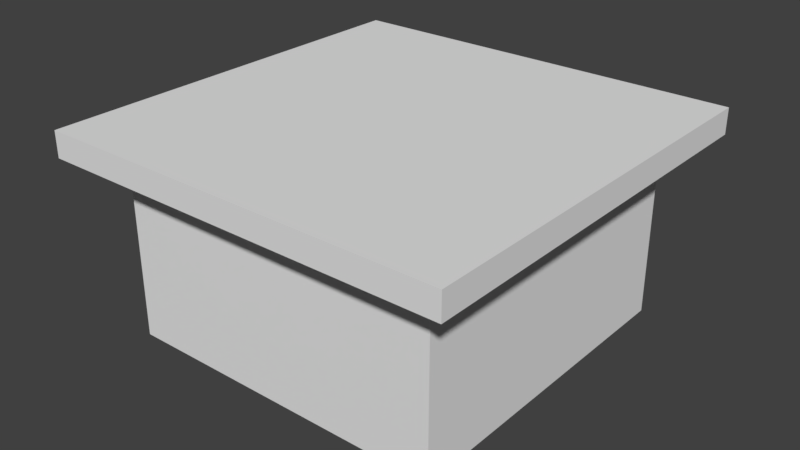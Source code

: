 # Source: Table2.blend  (saved by Blender 2.77.0; exported with 4.5.12 LTS)
import bpy
from mathutils import Matrix  # noqa: F401  (used for matrix-valued properties, if any)

bpy.ops.wm.read_factory_settings(use_empty=True)
scene = bpy.context.scene
scene.name = 'Scene'

# ---- collections
col_collection_1 = bpy.data.collections.new('Collection 1'); scene.collection.children.link(col_collection_1)

# ---- world
world_world = bpy.data.worlds.new('World'); scene.world = world_world
world_world.color = (0.05088, 0.05088, 0.05088)
world_world.use_sun_shadow = False
world_world.sun_shadow_jitter_overblur = 0.0
world_world.cycles.sampling_method = 'MANUAL'

# ---- meshes
me_cube = bpy.data.meshes.new('Cube')
me_cube.from_pydata([(-1.0, -1.0, 1.0), (-1.0, 1.0, 1.0), (1.0, -1.0, 1.0), (1.0, 1.0, 1.0), (-1.0, -1.0, 0.875), (-1.0, 1.0, 0.875), (1.0, 1.0, 0.875), (1.0, -1.0, 0.875), (-0.8, -0.8, 0.0), (-0.8, 0.8, 0.0), (0.8, -0.8, 0.0), (0.8, 0.8, 0.0), (-0.8, -0.8, 0.875), (-0.8, 0.8, 0.875), (0.8, 0.8, 0.875), (0.8, -0.8, 0.875), (-1.0, -0.9333, 1.0), (-1.0, 0.9333, 1.0), (1.0, 0.9333, 1.0), (1.0, -0.9333, 1.0), (1.0, -0.9333, 0.875), (1.0, 0.9333, 0.875), (-1.0, 0.9333, 0.875), (-1.0, -0.9333, 0.875), (-0.8, 0.7467, 0.0), (-0.8, -0.7467, 0.0), (0.8, -0.7467, 0.0), (0.8, 0.7467, 0.0), (0.8, -0.7467, 0.875), (0.8, 0.7467, 0.875), (-0.8, 0.7467, 0.875), (-0.8, -0.7467, 0.875), (-0.9333, 1.0, 1.0), (0.9333, 1.0, 1.0), (0.9333, -1.0, 1.0), (-0.9333, -1.0, 1.0), (-0.9333, -1.0, 0.875), (0.9333, -1.0, 0.875), (0.9333, 1.0, 0.875), (-0.9333, 1.0, 0.875), (0.7467, 0.8, 0.0), (-0.7467, 0.8, 0.0), (-0.7467, -0.8, 0.0), (0.7467, -0.8, 0.0), (-0.7467, -0.8, 0.875), (0.7467, -0.8, 0.875), (0.7467, 0.8, 0.875), (-0.7467, 0.8, 0.875), (0.9333, -0.9333, 1.0), (-0.9333, -0.9333, 1.0), (0.9333, 0.9333, 1.0), (-0.9333, 0.9333, 1.0)], [], [(36, 4, 12, 44), (38, 6, 14, 46), (20, 7, 15, 28), (22, 5, 13, 30), (51, 32, 1, 17), (35, 0, 4, 36), (19, 2, 7, 20), (33, 3, 6, 38), (17, 1, 5, 22), (30, 13, 9, 24), (46, 14, 11, 40), (28, 15, 10, 26), (44, 12, 8, 42), (14, 29, 27, 11), (29, 28, 26, 27), (12, 31, 25, 8), (31, 30, 24, 25), (0, 16, 23, 4), (16, 17, 22, 23), (3, 18, 21, 6), (18, 19, 20, 21), (35, 49, 16, 0), (49, 51, 17, 16), (4, 23, 31, 12), (23, 22, 30, 31), (6, 21, 29, 14), (21, 20, 28, 29), (19, 18, 50, 48), (48, 50, 51, 49), (2, 19, 48, 34), (34, 48, 49, 35), (15, 45, 43, 10), (45, 44, 42, 43), (13, 47, 41, 9), (47, 46, 40, 41), (1, 32, 39, 5), (32, 33, 38, 39), (2, 34, 37, 7), (34, 35, 36, 37), (18, 3, 33, 50), (50, 33, 32, 51), (5, 39, 47, 13), (39, 38, 46, 47), (7, 37, 45, 15), (37, 36, 44, 45)])
_uv = me_cube.uv_layers.new(name='UVMap')
_uv.uv.foreach_set('vector', [0.07445, 0.5887, 0.06185, 0.5887, 0.06563, 0.5845, 0.0757, 0.5845, 0.08704, 0.5467, 0.09963, 0.5467, 0.09585, 0.5509, 0.08578, 0.5509, 0.09963, 0.5747, 0.09963, 0.5887, 0.09585, 0.5845, 0.09585, 0.5733, 0.06185, 0.5607, 0.06185, 0.5467, 0.06563, 0.5509, 0.06563, 0.5621, 0.047, 0.5747, 0.05959, 0.5747, 0.05959, 0.5887, 0.047, 0.5887, 0.06854, 0.5878, 0.06854, 0.6018, 0.06617, 0.6018, 0.06617, 0.5878, 0.06155, 0.5737, 0.06155, 0.5597, 0.06391, 0.5597, 0.06391, 0.5737, 0.0708, 0.5737, 0.0708, 0.5597, 0.07316, 0.5597, 0.07316, 0.5737, 0.06646, 0.5292, 0.06646, 0.5152, 0.06882, 0.5152, 0.06882, 0.5292, 0.4579, 0.8058, 0.4579, 0.7946, 0.4744, 0.7946, 0.4744, 0.8058, 0.4391, 0.8058, 0.4391, 0.7946, 0.4556, 0.7946, 0.4556, 0.8058, 0.4015, 0.8058, 0.4015, 0.7946, 0.418, 0.7946, 0.418, 0.8058, 0.4368, 0.817, 0.4368, 0.8282, 0.4203, 0.8282, 0.4203, 0.817, 0.4015, 0.8282, 0.4015, 0.817, 0.418, 0.817, 0.418, 0.8282, 0.4015, 0.817, 0.4015, 0.8058, 0.418, 0.8058, 0.418, 0.817, 0.4579, 0.8282, 0.4579, 0.817, 0.4744, 0.817, 0.4744, 0.8282, 0.4579, 0.817, 0.4579, 0.8058, 0.4744, 0.8058, 0.4744, 0.817, 0.06646, 0.5572, 0.06646, 0.5432, 0.06882, 0.5432, 0.06882, 0.5572, 0.06646, 0.5432, 0.06646, 0.5292, 0.06882, 0.5292, 0.06882, 0.5432, 0.06155, 0.6018, 0.06155, 0.5878, 0.06391, 0.5878, 0.06391, 0.6018, 0.06155, 0.5878, 0.06155, 0.5737, 0.06391, 0.5737, 0.06391, 0.5878, 0.02182, 0.5747, 0.03441, 0.5747, 0.03441, 0.5887, 0.02182, 0.5887, 0.03441, 0.5747, 0.047, 0.5747, 0.047, 0.5887, 0.03441, 0.5887, 0.06185, 0.5887, 0.06185, 0.5747, 0.06563, 0.5733, 0.06563, 0.5845, 0.06185, 0.5747, 0.06185, 0.5607, 0.06563, 0.5621, 0.06563, 0.5733, 0.09963, 0.5467, 0.09963, 0.5607, 0.09585, 0.5621, 0.09585, 0.5509, 0.09963, 0.5607, 0.09963, 0.5747, 0.09585, 0.5733, 0.09585, 0.5621, 0.03441, 0.5467, 0.047, 0.5467, 0.047, 0.5607, 0.03441, 0.5607, 0.3137, 0.8074, 0.3263, 0.8074, 0.3263, 0.8214, 0.3137, 0.8214, 0.02182, 0.5467, 0.03441, 0.5467, 0.03441, 0.5607, 0.02182, 0.5607, 0.02182, 0.5607, 0.03441, 0.5607, 0.03441, 0.5747, 0.02182, 0.5747, 0.4368, 0.7946, 0.4368, 0.8058, 0.4203, 0.8058, 0.4203, 0.7946, 0.4368, 0.8058, 0.4368, 0.817, 0.4203, 0.817, 0.4203, 0.8058, 0.4391, 0.8282, 0.4391, 0.817, 0.4556, 0.817, 0.4556, 0.8282, 0.4391, 0.817, 0.4391, 0.8058, 0.4556, 0.8058, 0.4556, 0.817, 0.0708, 0.6018, 0.0708, 0.5878, 0.07316, 0.5878, 0.07316, 0.6018, 0.0708, 0.5878, 0.0708, 0.5737, 0.07316, 0.5737, 0.07316, 0.5878, 0.06854, 0.5597, 0.06854, 0.5737, 0.06617, 0.5737, 0.06617, 0.5597, 0.06854, 0.5737, 0.06854, 0.5878, 0.06617, 0.5878, 0.06617, 0.5737, 0.047, 0.5467, 0.05959, 0.5467, 0.05959, 0.5607, 0.047, 0.5607, 0.047, 0.5607, 0.05959, 0.5607, 0.05959, 0.5747, 0.047, 0.5747, 0.06185, 0.5467, 0.07445, 0.5467, 0.0757, 0.5509, 0.06563, 0.5509, 0.07445, 0.5467, 0.08704, 0.5467, 0.08578, 0.5509, 0.0757, 0.5509, 0.09963, 0.5887, 0.08704, 0.5887, 0.08578, 0.5845, 0.09585, 0.5845, 0.08704, 0.5887, 0.07445, 0.5887, 0.0757, 0.5845, 0.08578, 0.5845])
me_cube.use_remesh_preserve_volume = False
me_cube.use_remesh_preserve_attributes = False
me_cube.use_mirror_vertex_groups = False
me_cube.update()

# ---- objects
ob_cube = bpy.data.objects.new('Cube', me_cube)

# ---- transforms, parenting, visibility, modifiers, constraints
ob_cube.location = (0.0, 0.0, 0.0)
ob_cube.lineart.crease_threshold = 0.0

# ---- collection membership
col_collection_1.objects.link(ob_cube)

# ---- scene / render settings (as saved in the file)
scene.frame_start = 1; scene.frame_end = 250; scene.frame_set(1)
scene.render.engine = 'BLENDER_EEVEE_NEXT'
scene.render.resolution_percentage = 50
scene.render.dither_intensity = 0.0
scene.cycles.use_denoising = False
scene.cycles.samples = 128
scene.cycles.sampling_pattern = 'TABULATED_SOBOL'
scene.cycles.light_sampling_threshold = 0.0
scene.cycles.use_adaptive_sampling = False
scene.cycles.use_light_tree = False
scene.cycles.blur_glossy = 0.0
scene.cycles.sample_clamp_indirect = 0.0
scene.view_settings.view_transform = 'Standard'
bpy.context.view_layer.update()

# ---- added for rendering (the .blend has no active camera and no usable light): camera, sun
cam_auto = bpy.data.cameras.new('AutoCamera')
cam_auto.lens = 50.0
cam_auto.sensor_width = 36.0
cam_auto.clip_end = 1000.0
ob_auto_camera = bpy.data.objects.new('AutoCamera', cam_auto)
scene.collection.objects.link(ob_auto_camera)
ob_auto_camera.location = (2.77567, -3.33081, 2.72054)
ob_auto_camera.rotation_euler = (1.09748, -7.21219e-08, 0.694738)
scene.camera = ob_auto_camera
light_auto_sun = bpy.data.lights.new('AutoSun', 'SUN')
light_auto_sun.energy = 3.0
light_auto_sun.angle = 0.0523599
ob_auto_sun = bpy.data.objects.new('AutoSun', light_auto_sun)
scene.collection.objects.link(ob_auto_sun)
ob_auto_sun.rotation_euler = (0.872665, 0.174533, 0.523599)
bpy.context.view_layer.update()
